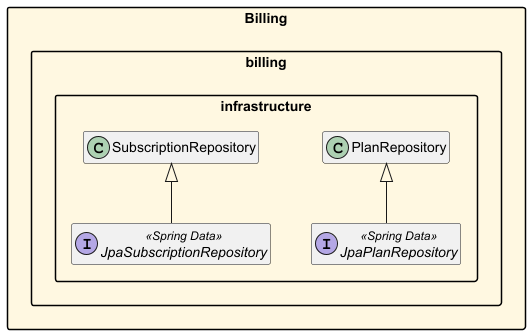

The diagram above was rendered by PlantUML. Its source (embedded in the PNG):
@startuml Reliant_Billing_Infrastructure
skinparam packageStyle rectangle
skinparam classAttributeIconSize 0
skinparam linetype ortho
skinparam nodesep 40
skinparam ranksep 60
hide empty members

package "Billing" #FFF8E1 {

    package "billing.infrastructure" {
        interface JpaPlanRepository <<Spring Data>>
        interface JpaSubscriptionRepository <<Spring Data>>
        PlanRepository <|-- JpaPlanRepository
        SubscriptionRepository <|-- JpaSubscriptionRepository
    }

}

@enduml